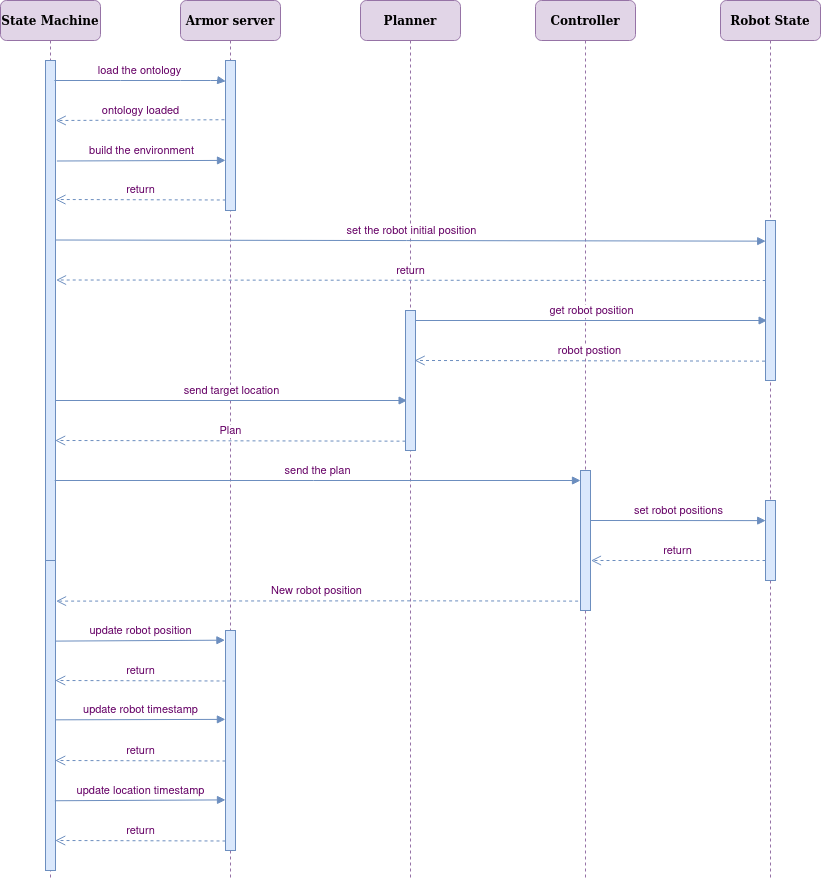

The diagram above was exported from draw.io. Its source (the exported page's mxGraphModel, read from the mxfile embedded in the PNG):
<mxGraphModel dx="981" dy="500" grid="1" gridSize="10" guides="1" tooltips="1" connect="1" arrows="1" fold="1" page="1" pageScale="1" pageWidth="1100" pageHeight="850" background="none" math="0" shadow="0">
  <root>
    <mxCell id="0" />
    <mxCell id="1" parent="0" />
    <mxCell id="7baba1c4bc27f4b0-2" value="&lt;b&gt;Armor server&lt;/b&gt;" style="shape=umlLifeline;perimeter=lifelinePerimeter;whiteSpace=wrap;html=1;container=1;collapsible=0;recursiveResize=0;outlineConnect=0;rounded=1;shadow=0;comic=0;labelBackgroundColor=none;strokeWidth=1;fontFamily=Verdana;fontSize=12;align=center;fillColor=#e1d5e7;strokeColor=#9673a6;" parent="1" vertex="1">
      <mxGeometry x="280" y="80" width="100" height="880" as="geometry" />
    </mxCell>
    <mxCell id="ID8r0i3c78xvl0-sktAz-4" value="" style="html=1;points=[];perimeter=orthogonalPerimeter;rounded=0;shadow=0;comic=0;labelBackgroundColor=none;strokeWidth=1;fontFamily=Verdana;fontSize=12;align=center;fillColor=#dae8fc;strokeColor=#6c8ebf;" vertex="1" parent="7baba1c4bc27f4b0-2">
      <mxGeometry x="45" y="60" width="10" height="150" as="geometry" />
    </mxCell>
    <mxCell id="ID8r0i3c78xvl0-sktAz-14" value="&lt;font color=&quot;#660066&quot;&gt;send target location&lt;/font&gt;" style="html=1;verticalAlign=bottom;endArrow=block;rounded=0;fontColor=#0000FF;entryX=0.159;entryY=0.625;entryDx=0;entryDy=0;entryPerimeter=0;fillColor=#dae8fc;strokeColor=#6c8ebf;" edge="1" parent="7baba1c4bc27f4b0-2">
      <mxGeometry width="80" relative="1" as="geometry">
        <mxPoint x="-125" y="400" as="sourcePoint" />
        <mxPoint x="226.58999999999992" y="400" as="targetPoint" />
      </mxGeometry>
    </mxCell>
    <mxCell id="ID8r0i3c78xvl0-sktAz-23" value="" style="html=1;points=[];perimeter=orthogonalPerimeter;rounded=0;shadow=0;comic=0;labelBackgroundColor=none;strokeWidth=1;fontFamily=Verdana;fontSize=12;align=center;fillColor=#dae8fc;strokeColor=#6c8ebf;" vertex="1" parent="7baba1c4bc27f4b0-2">
      <mxGeometry x="45" y="630" width="10" height="220" as="geometry" />
    </mxCell>
    <mxCell id="ID8r0i3c78xvl0-sktAz-25" value="&lt;font color=&quot;#660066&quot;&gt;return&lt;/font&gt;" style="html=1;verticalAlign=bottom;endArrow=open;dashed=1;endSize=8;rounded=0;fontColor=#0000FF;exitX=0.028;exitY=0.93;exitDx=0;exitDy=0;exitPerimeter=0;entryX=1;entryY=0.278;entryDx=0;entryDy=0;entryPerimeter=0;fillColor=#dae8fc;strokeColor=#6c8ebf;" edge="1" parent="7baba1c4bc27f4b0-2">
      <mxGeometry relative="1" as="geometry">
        <mxPoint x="45" y="680.5" as="sourcePoint" />
        <mxPoint x="-125.2800000000002" y="680" as="targetPoint" />
      </mxGeometry>
    </mxCell>
    <mxCell id="ID8r0i3c78xvl0-sktAz-27" value="&lt;font color=&quot;#660066&quot;&gt;return&lt;/font&gt;" style="html=1;verticalAlign=bottom;endArrow=open;dashed=1;endSize=8;rounded=0;fontColor=#0000FF;exitX=0.028;exitY=0.93;exitDx=0;exitDy=0;exitPerimeter=0;entryX=1;entryY=0.278;entryDx=0;entryDy=0;entryPerimeter=0;fillColor=#dae8fc;strokeColor=#6c8ebf;" edge="1" parent="7baba1c4bc27f4b0-2">
      <mxGeometry relative="1" as="geometry">
        <mxPoint x="45" y="760.5" as="sourcePoint" />
        <mxPoint x="-125.28000000000031" y="760" as="targetPoint" />
      </mxGeometry>
    </mxCell>
    <mxCell id="ID8r0i3c78xvl0-sktAz-28" value="&lt;font color=&quot;#660066&quot;&gt;return&lt;/font&gt;" style="html=1;verticalAlign=bottom;endArrow=open;dashed=1;endSize=8;rounded=0;fontColor=#0000FF;exitX=0.028;exitY=0.93;exitDx=0;exitDy=0;exitPerimeter=0;entryX=1;entryY=0.278;entryDx=0;entryDy=0;entryPerimeter=0;fillColor=#dae8fc;strokeColor=#6c8ebf;" edge="1" parent="7baba1c4bc27f4b0-2">
      <mxGeometry relative="1" as="geometry">
        <mxPoint x="45" y="840.5" as="sourcePoint" />
        <mxPoint x="-125.28000000000031" y="840" as="targetPoint" />
      </mxGeometry>
    </mxCell>
    <mxCell id="7baba1c4bc27f4b0-3" value="&lt;b&gt;Planner&lt;/b&gt;" style="shape=umlLifeline;perimeter=lifelinePerimeter;whiteSpace=wrap;html=1;container=1;collapsible=0;recursiveResize=0;outlineConnect=0;rounded=1;shadow=0;comic=0;labelBackgroundColor=none;strokeWidth=1;fontFamily=Verdana;fontSize=12;align=center;fillColor=#e1d5e7;strokeColor=#9673a6;" parent="1" vertex="1">
      <mxGeometry x="460" y="80" width="100" height="880" as="geometry" />
    </mxCell>
    <mxCell id="ID8r0i3c78xvl0-sktAz-11" value="" style="html=1;points=[];perimeter=orthogonalPerimeter;rounded=0;shadow=0;comic=0;labelBackgroundColor=none;strokeWidth=1;fontFamily=Verdana;fontSize=12;align=center;fillColor=#dae8fc;strokeColor=#6c8ebf;" vertex="1" parent="7baba1c4bc27f4b0-3">
      <mxGeometry x="45" y="310" width="10" height="140" as="geometry" />
    </mxCell>
    <mxCell id="ID8r0i3c78xvl0-sktAz-15" value="&lt;font color=&quot;#660066&quot;&gt;Plan&lt;/font&gt;" style="html=1;verticalAlign=bottom;endArrow=open;dashed=1;endSize=8;rounded=0;fontColor=#0000FF;exitX=-0.048;exitY=0.879;exitDx=0;exitDy=0;exitPerimeter=0;entryX=0.917;entryY=0.357;entryDx=0;entryDy=0;entryPerimeter=0;fillColor=#dae8fc;strokeColor=#6c8ebf;" edge="1" parent="7baba1c4bc27f4b0-3">
      <mxGeometry relative="1" as="geometry">
        <mxPoint x="45" y="440.65999999999997" as="sourcePoint" />
        <mxPoint x="-305.35000000000014" y="440" as="targetPoint" />
      </mxGeometry>
    </mxCell>
    <mxCell id="7baba1c4bc27f4b0-4" value="&lt;b&gt;Controller&lt;/b&gt;" style="shape=umlLifeline;perimeter=lifelinePerimeter;whiteSpace=wrap;html=1;container=1;collapsible=0;recursiveResize=0;outlineConnect=0;rounded=1;shadow=0;comic=0;labelBackgroundColor=none;strokeWidth=1;fontFamily=Verdana;fontSize=12;align=center;fillColor=#e1d5e7;strokeColor=#9673a6;" parent="1" vertex="1">
      <mxGeometry x="635" y="80" width="100" height="880" as="geometry" />
    </mxCell>
    <mxCell id="ID8r0i3c78xvl0-sktAz-17" value="" style="html=1;points=[];perimeter=orthogonalPerimeter;rounded=0;shadow=0;comic=0;labelBackgroundColor=none;strokeWidth=1;fontFamily=Verdana;fontSize=12;align=center;fillColor=#dae8fc;strokeColor=#6c8ebf;" vertex="1" parent="7baba1c4bc27f4b0-4">
      <mxGeometry x="45" y="470" width="10" height="140" as="geometry" />
    </mxCell>
    <mxCell id="7baba1c4bc27f4b0-5" value="&lt;b&gt;Robot State&lt;/b&gt;" style="shape=umlLifeline;perimeter=lifelinePerimeter;whiteSpace=wrap;html=1;container=1;collapsible=0;recursiveResize=0;outlineConnect=0;rounded=1;shadow=0;comic=0;labelBackgroundColor=none;strokeWidth=1;fontFamily=Verdana;fontSize=12;align=center;fillColor=#e1d5e7;strokeColor=#9673a6;" parent="1" vertex="1">
      <mxGeometry x="820" y="80" width="100" height="880" as="geometry" />
    </mxCell>
    <mxCell id="ID8r0i3c78xvl0-sktAz-8" value="" style="html=1;points=[];perimeter=orthogonalPerimeter;rounded=0;shadow=0;comic=0;labelBackgroundColor=none;strokeWidth=1;fontFamily=Verdana;fontSize=12;align=center;fillColor=#dae8fc;strokeColor=#6c8ebf;" vertex="1" parent="7baba1c4bc27f4b0-5">
      <mxGeometry x="45" y="220" width="10" height="160" as="geometry" />
    </mxCell>
    <mxCell id="ID8r0i3c78xvl0-sktAz-20" value="" style="html=1;points=[];perimeter=orthogonalPerimeter;rounded=0;shadow=0;comic=0;labelBackgroundColor=none;strokeWidth=1;fontFamily=Verdana;fontSize=12;align=center;fillColor=#dae8fc;strokeColor=#6c8ebf;" vertex="1" parent="7baba1c4bc27f4b0-5">
      <mxGeometry x="45" y="500" width="10" height="80" as="geometry" />
    </mxCell>
    <mxCell id="ID8r0i3c78xvl0-sktAz-32" value="&lt;font color=&quot;#660066&quot;&gt;return&lt;/font&gt;" style="html=1;verticalAlign=bottom;endArrow=open;dashed=1;endSize=8;rounded=0;fontColor=#0000FF;exitX=-0.048;exitY=0.75;exitDx=0;exitDy=0;exitPerimeter=0;entryX=1;entryY=0.278;entryDx=0;entryDy=0;entryPerimeter=0;fillColor=#dae8fc;strokeColor=#6c8ebf;" edge="1" parent="7baba1c4bc27f4b0-5">
      <mxGeometry relative="1" as="geometry">
        <mxPoint x="45" y="560" as="sourcePoint" />
        <mxPoint x="-129.51999999999998" y="560" as="targetPoint" />
      </mxGeometry>
    </mxCell>
    <mxCell id="7baba1c4bc27f4b0-8" value="&lt;b&gt;State Machine&lt;/b&gt;" style="shape=umlLifeline;perimeter=lifelinePerimeter;whiteSpace=wrap;html=1;container=1;collapsible=0;recursiveResize=0;outlineConnect=0;rounded=1;shadow=0;comic=0;labelBackgroundColor=none;strokeWidth=1;fontFamily=Verdana;fontSize=12;align=center;fillColor=#e1d5e7;strokeColor=#9673a6;" parent="1" vertex="1">
      <mxGeometry x="100" y="80" width="100" height="880" as="geometry" />
    </mxCell>
    <mxCell id="7baba1c4bc27f4b0-9" value="" style="html=1;points=[];perimeter=orthogonalPerimeter;rounded=0;shadow=0;comic=0;labelBackgroundColor=none;strokeWidth=1;fontFamily=Verdana;fontSize=12;align=center;fillColor=#dae8fc;strokeColor=#6c8ebf;" parent="7baba1c4bc27f4b0-8" vertex="1">
      <mxGeometry x="45" y="60" width="10" height="500" as="geometry" />
    </mxCell>
    <mxCell id="ID8r0i3c78xvl0-sktAz-16" value="" style="html=1;points=[];perimeter=orthogonalPerimeter;rounded=0;shadow=0;comic=0;labelBackgroundColor=none;strokeWidth=1;fontFamily=Verdana;fontSize=12;align=center;fillColor=#dae8fc;strokeColor=#6c8ebf;" vertex="1" parent="7baba1c4bc27f4b0-8">
      <mxGeometry x="45" y="560" width="10" height="310" as="geometry" />
    </mxCell>
    <mxCell id="ID8r0i3c78xvl0-sktAz-24" value="&lt;font color=&quot;#660066&quot;&gt;update robot position&lt;/font&gt;" style="html=1;verticalAlign=bottom;endArrow=block;rounded=0;fontColor=#0000FF;exitX=1.139;exitY=0.201;exitDx=0;exitDy=0;exitPerimeter=0;entryX=-0.057;entryY=0.044;entryDx=0;entryDy=0;entryPerimeter=0;fillColor=#dae8fc;strokeColor=#6c8ebf;" edge="1" parent="7baba1c4bc27f4b0-8" target="ID8r0i3c78xvl0-sktAz-23">
      <mxGeometry width="80" relative="1" as="geometry">
        <mxPoint x="55" y="640.6" as="sourcePoint" />
        <mxPoint x="223.6099999999999" y="640.0000000000001" as="targetPoint" />
      </mxGeometry>
    </mxCell>
    <mxCell id="ID8r0i3c78xvl0-sktAz-3" value="&lt;font color=&quot;#660066&quot;&gt;load the ontology&lt;/font&gt;" style="html=1;verticalAlign=bottom;endArrow=block;rounded=0;exitX=0.895;exitY=0.04;exitDx=0;exitDy=0;exitPerimeter=0;entryX=0.028;entryY=0.138;entryDx=0;entryDy=0;entryPerimeter=0;fillColor=#dae8fc;strokeColor=#6c8ebf;" edge="1" parent="1" source="7baba1c4bc27f4b0-9" target="ID8r0i3c78xvl0-sktAz-4">
      <mxGeometry width="80" relative="1" as="geometry">
        <mxPoint x="480" y="350" as="sourcePoint" />
        <mxPoint x="320" y="160" as="targetPoint" />
        <Array as="points">
          <mxPoint x="220" y="160" />
          <mxPoint x="280" y="160" />
          <mxPoint x="310" y="160" />
          <mxPoint x="320" y="160" />
        </Array>
      </mxGeometry>
    </mxCell>
    <mxCell id="ID8r0i3c78xvl0-sktAz-5" value="&lt;font color=&quot;#660066&quot;&gt;ontology loaded&lt;/font&gt;" style="html=1;verticalAlign=bottom;endArrow=open;dashed=1;endSize=8;rounded=0;exitX=-0.105;exitY=0.395;exitDx=0;exitDy=0;exitPerimeter=0;entryX=1.027;entryY=0.12;entryDx=0;entryDy=0;entryPerimeter=0;fillColor=#dae8fc;strokeColor=#6c8ebf;" edge="1" parent="1" source="ID8r0i3c78xvl0-sktAz-4" target="7baba1c4bc27f4b0-9">
      <mxGeometry relative="1" as="geometry">
        <mxPoint x="320" y="190" as="sourcePoint" />
        <mxPoint x="170" y="200" as="targetPoint" />
      </mxGeometry>
    </mxCell>
    <mxCell id="ID8r0i3c78xvl0-sktAz-6" value="&lt;font color=&quot;#660066&quot;&gt;build the environment&lt;/font&gt;" style="html=1;verticalAlign=bottom;endArrow=block;rounded=0;fontColor=#0000FF;exitX=1.139;exitY=0.201;exitDx=0;exitDy=0;exitPerimeter=0;entryX=0;entryY=0.666;entryDx=0;entryDy=0;entryPerimeter=0;fillColor=#dae8fc;strokeColor=#6c8ebf;" edge="1" parent="1" source="7baba1c4bc27f4b0-9" target="ID8r0i3c78xvl0-sktAz-4">
      <mxGeometry width="80" relative="1" as="geometry">
        <mxPoint x="240" y="230" as="sourcePoint" />
        <mxPoint x="320" y="241" as="targetPoint" />
      </mxGeometry>
    </mxCell>
    <mxCell id="ID8r0i3c78xvl0-sktAz-7" value="&lt;font color=&quot;#660066&quot;&gt;return&lt;/font&gt;" style="html=1;verticalAlign=bottom;endArrow=open;dashed=1;endSize=8;rounded=0;fontColor=#0000FF;exitX=0.028;exitY=0.93;exitDx=0;exitDy=0;exitPerimeter=0;entryX=1;entryY=0.278;entryDx=0;entryDy=0;entryPerimeter=0;fillColor=#dae8fc;strokeColor=#6c8ebf;" edge="1" parent="1" source="ID8r0i3c78xvl0-sktAz-4" target="7baba1c4bc27f4b0-9">
      <mxGeometry relative="1" as="geometry">
        <mxPoint x="290" y="280" as="sourcePoint" />
        <mxPoint x="160" y="280" as="targetPoint" />
      </mxGeometry>
    </mxCell>
    <mxCell id="ID8r0i3c78xvl0-sktAz-9" value="&lt;font color=&quot;#660066&quot;&gt;set the robot initial position&lt;/font&gt;" style="html=1;verticalAlign=bottom;endArrow=block;rounded=0;fontColor=#0000FF;exitX=1.033;exitY=0.359;exitDx=0;exitDy=0;exitPerimeter=0;entryX=0.021;entryY=0.129;entryDx=0;entryDy=0;entryPerimeter=0;fillColor=#dae8fc;strokeColor=#6c8ebf;" edge="1" parent="1" source="7baba1c4bc27f4b0-9" target="ID8r0i3c78xvl0-sktAz-8">
      <mxGeometry width="80" relative="1" as="geometry">
        <mxPoint x="160" y="320" as="sourcePoint" />
        <mxPoint x="280" y="320" as="targetPoint" />
      </mxGeometry>
    </mxCell>
    <mxCell id="ID8r0i3c78xvl0-sktAz-10" value="&lt;font color=&quot;#660066&quot;&gt;return&lt;/font&gt;" style="html=1;verticalAlign=bottom;endArrow=open;dashed=1;endSize=8;rounded=0;fontColor=#0000FF;exitX=0.021;exitY=0.375;exitDx=0;exitDy=0;exitPerimeter=0;entryX=1.055;entryY=0.439;entryDx=0;entryDy=0;entryPerimeter=0;fillColor=#dae8fc;strokeColor=#6c8ebf;" edge="1" parent="1" source="ID8r0i3c78xvl0-sktAz-8" target="7baba1c4bc27f4b0-9">
      <mxGeometry relative="1" as="geometry">
        <mxPoint x="580.28" y="360.5" as="sourcePoint" />
        <mxPoint x="410" y="359.9999999999999" as="targetPoint" />
      </mxGeometry>
    </mxCell>
    <mxCell id="ID8r0i3c78xvl0-sktAz-12" value="&lt;font color=&quot;#660066&quot;&gt;get robot position&lt;/font&gt;" style="html=1;verticalAlign=bottom;endArrow=block;rounded=0;fontColor=#0000FF;entryX=0.159;entryY=0.625;entryDx=0;entryDy=0;entryPerimeter=0;fillColor=#dae8fc;strokeColor=#6c8ebf;" edge="1" parent="1" source="ID8r0i3c78xvl0-sktAz-11" target="ID8r0i3c78xvl0-sktAz-8">
      <mxGeometry width="80" relative="1" as="geometry">
        <mxPoint x="570" y="400" as="sourcePoint" />
        <mxPoint x="650" y="400" as="targetPoint" />
      </mxGeometry>
    </mxCell>
    <mxCell id="ID8r0i3c78xvl0-sktAz-13" value="&lt;font color=&quot;#660066&quot;&gt;robot postion&lt;/font&gt;" style="html=1;verticalAlign=bottom;endArrow=open;dashed=1;endSize=8;rounded=0;fontColor=#0000FF;exitX=-0.048;exitY=0.879;exitDx=0;exitDy=0;exitPerimeter=0;entryX=0.917;entryY=0.357;entryDx=0;entryDy=0;entryPerimeter=0;fillColor=#dae8fc;strokeColor=#6c8ebf;" edge="1" parent="1" source="ID8r0i3c78xvl0-sktAz-8" target="ID8r0i3c78xvl0-sktAz-11">
      <mxGeometry relative="1" as="geometry">
        <mxPoint x="805.28" y="440.5" as="sourcePoint" />
        <mxPoint x="635" y="439.9999999999999" as="targetPoint" />
      </mxGeometry>
    </mxCell>
    <mxCell id="ID8r0i3c78xvl0-sktAz-18" value="&lt;font color=&quot;#660066&quot;&gt;send the plan&lt;/font&gt;" style="html=1;verticalAlign=bottom;endArrow=block;rounded=0;fontColor=#0000FF;fillColor=#dae8fc;strokeColor=#6c8ebf;" edge="1" parent="1">
      <mxGeometry width="80" relative="1" as="geometry">
        <mxPoint x="154.21" y="560" as="sourcePoint" />
        <mxPoint x="680" y="560" as="targetPoint" />
      </mxGeometry>
    </mxCell>
    <mxCell id="ID8r0i3c78xvl0-sktAz-26" value="&lt;font color=&quot;#660066&quot;&gt;update robot timestamp&lt;/font&gt;" style="html=1;verticalAlign=bottom;endArrow=block;rounded=0;fontColor=#0000FF;entryX=-0.01;entryY=0.404;entryDx=0;entryDy=0;entryPerimeter=0;fillColor=#dae8fc;strokeColor=#6c8ebf;exitX=0.99;exitY=0.514;exitDx=0;exitDy=0;exitPerimeter=0;" edge="1" parent="1" source="ID8r0i3c78xvl0-sktAz-16" target="ID8r0i3c78xvl0-sktAz-23">
      <mxGeometry width="80" relative="1" as="geometry">
        <mxPoint x="170" y="800" as="sourcePoint" />
        <mxPoint x="319.43000000000006" y="799.9999999999999" as="targetPoint" />
      </mxGeometry>
    </mxCell>
    <mxCell id="ID8r0i3c78xvl0-sktAz-29" value="&lt;font color=&quot;#660066&quot;&gt;update location timestamp&lt;/font&gt;" style="html=1;verticalAlign=bottom;endArrow=block;rounded=0;fontColor=#0000FF;entryX=0;entryY=0.77;entryDx=0;entryDy=0;entryPerimeter=0;fillColor=#dae8fc;strokeColor=#6c8ebf;exitX=0.933;exitY=0.775;exitDx=0;exitDy=0;exitPerimeter=0;" edge="1" parent="1" source="ID8r0i3c78xvl0-sktAz-16" target="ID8r0i3c78xvl0-sktAz-23">
      <mxGeometry width="80" relative="1" as="geometry">
        <mxPoint x="160" y="879" as="sourcePoint" />
        <mxPoint x="320.0000000000001" y="879.5400000000002" as="targetPoint" />
      </mxGeometry>
    </mxCell>
    <mxCell id="ID8r0i3c78xvl0-sktAz-30" value="&lt;font color=&quot;#660066&quot;&gt;New robot position&lt;/font&gt;" style="html=1;verticalAlign=bottom;endArrow=open;dashed=1;endSize=8;rounded=0;fontColor=#0000FF;exitX=-0.238;exitY=0.933;exitDx=0;exitDy=0;exitPerimeter=0;entryX=1.055;entryY=0.131;entryDx=0;entryDy=0;entryPerimeter=0;fillColor=#dae8fc;strokeColor=#6c8ebf;" edge="1" parent="1" source="ID8r0i3c78xvl0-sktAz-17" target="ID8r0i3c78xvl0-sktAz-16">
      <mxGeometry relative="1" as="geometry">
        <mxPoint x="683.6600000000001" y="681.02" as="sourcePoint" />
        <mxPoint x="159.99999999999994" y="680" as="targetPoint" />
        <Array as="points">
          <mxPoint x="525.3500000000001" y="680.3399999999999" />
        </Array>
      </mxGeometry>
    </mxCell>
    <mxCell id="ID8r0i3c78xvl0-sktAz-31" value="&lt;font color=&quot;#660066&quot;&gt;set robot positions&lt;/font&gt;" style="html=1;verticalAlign=bottom;endArrow=block;rounded=0;fontColor=#0000FF;exitX=1.139;exitY=0.201;exitDx=0;exitDy=0;exitPerimeter=0;entryX=0.021;entryY=0.259;entryDx=0;entryDy=0;entryPerimeter=0;fillColor=#dae8fc;strokeColor=#6c8ebf;" edge="1" parent="1">
      <mxGeometry width="80" relative="1" as="geometry">
        <mxPoint x="690" y="600" as="sourcePoint" />
        <mxPoint x="865.21" y="600.1200000000001" as="targetPoint" />
      </mxGeometry>
    </mxCell>
  </root>
</mxGraphModel>